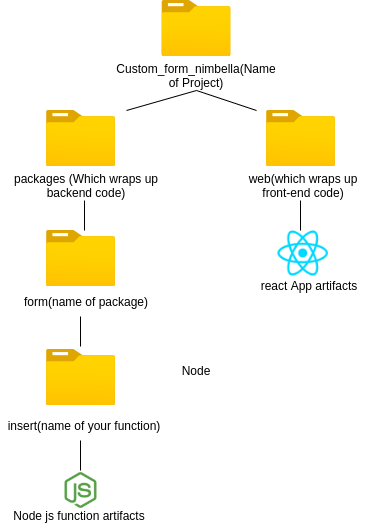

The diagram above was exported from draw.io. Its source (the exported page's mxGraphModel, read from the mxfile embedded in the PNG):
<mxGraphModel dx="1334" dy="754" grid="1" gridSize="10" guides="1" tooltips="1" connect="1" arrows="1" fold="1" page="1" pageScale="1" pageWidth="827" pageHeight="1169" math="0" shadow="0">
  <root>
    <mxCell id="0" />
    <mxCell id="1" parent="0" />
    <mxCell id="yrHXOB62f8AyMQ7gEc8G-6" value="" style="aspect=fixed;html=1;points=[];align=center;image;fontSize=12;image=img/lib/azure2/general/Folder_Blank.svg;" vertex="1" parent="1">
      <mxGeometry x="220" y="410" width="69" height="56.00000000000001" as="geometry" />
    </mxCell>
    <mxCell id="yrHXOB62f8AyMQ7gEc8G-7" value="" style="aspect=fixed;html=1;points=[];align=center;image;fontSize=12;image=img/lib/azure2/general/Folder_Blank.svg;" vertex="1" parent="1">
      <mxGeometry x="220" y="290" width="69" height="56.00000000000001" as="geometry" />
    </mxCell>
    <mxCell id="yrHXOB62f8AyMQ7gEc8G-8" value="" style="aspect=fixed;html=1;points=[];align=center;image;fontSize=12;image=img/lib/azure2/general/Folder_Blank.svg;" vertex="1" parent="1">
      <mxGeometry x="335.5" y="180" width="69" height="56.00000000000001" as="geometry" />
    </mxCell>
    <mxCell id="yrHXOB62f8AyMQ7gEc8G-9" value="Custom_form_nimbella(Name of Project)" style="text;html=1;strokeColor=none;fillColor=none;align=center;verticalAlign=middle;whiteSpace=wrap;rounded=0;" vertex="1" parent="1">
      <mxGeometry x="330" y="240" width="80" height="30" as="geometry" />
    </mxCell>
    <mxCell id="yrHXOB62f8AyMQ7gEc8G-10" value="packages (Which wraps up backend code)" style="text;html=1;strokeColor=none;fillColor=none;align=center;verticalAlign=middle;whiteSpace=wrap;rounded=0;" vertex="1" parent="1">
      <mxGeometry x="182.25" y="350" width="155.5" height="30" as="geometry" />
    </mxCell>
    <mxCell id="yrHXOB62f8AyMQ7gEc8G-12" value="" style="aspect=fixed;html=1;points=[];align=center;image;fontSize=12;image=img/lib/azure2/general/Folder_Blank.svg;" vertex="1" parent="1">
      <mxGeometry x="440" y="290" width="69" height="56.00000000000001" as="geometry" />
    </mxCell>
    <mxCell id="yrHXOB62f8AyMQ7gEc8G-13" value="web(which wraps up front-end code)" style="text;html=1;strokeColor=none;fillColor=none;align=center;verticalAlign=middle;whiteSpace=wrap;rounded=0;" vertex="1" parent="1">
      <mxGeometry x="414" y="350" width="125.5" height="30" as="geometry" />
    </mxCell>
    <mxCell id="yrHXOB62f8AyMQ7gEc8G-15" value="form(name of package)" style="text;html=1;strokeColor=none;fillColor=none;align=center;verticalAlign=middle;whiteSpace=wrap;rounded=0;" vertex="1" parent="1">
      <mxGeometry x="182.25" y="466" width="155.5" height="30" as="geometry" />
    </mxCell>
    <mxCell id="yrHXOB62f8AyMQ7gEc8G-16" value="" style="aspect=fixed;html=1;points=[];align=center;image;fontSize=12;image=img/lib/azure2/general/Folder_Blank.svg;" vertex="1" parent="1">
      <mxGeometry x="220" y="529" width="69" height="56.00000000000001" as="geometry" />
    </mxCell>
    <mxCell id="yrHXOB62f8AyMQ7gEc8G-17" value="insert(name of your function)" style="text;html=1;strokeColor=none;fillColor=none;align=center;verticalAlign=middle;whiteSpace=wrap;rounded=0;" vertex="1" parent="1">
      <mxGeometry x="180" y="590" width="155.5" height="30" as="geometry" />
    </mxCell>
    <mxCell id="yrHXOB62f8AyMQ7gEc8G-18" value="" style="shape=image;html=1;verticalAlign=top;verticalLabelPosition=bottom;labelBackgroundColor=#ffffff;imageAspect=0;aspect=fixed;image=https://cdn4.iconfinder.com/data/icons/logos-and-brands/512/233_Node_Js_logo-128.png" vertex="1" parent="1">
      <mxGeometry x="234.5" y="650" width="40" height="40" as="geometry" />
    </mxCell>
    <mxCell id="yrHXOB62f8AyMQ7gEc8G-19" value="Node js function artifacts" style="text;html=1;strokeColor=none;fillColor=none;align=center;verticalAlign=middle;whiteSpace=wrap;rounded=0;" vertex="1" parent="1">
      <mxGeometry x="174.5" y="680" width="155.5" height="30" as="geometry" />
    </mxCell>
    <mxCell id="yrHXOB62f8AyMQ7gEc8G-20" value="" style="shape=image;html=1;verticalAlign=top;verticalLabelPosition=bottom;labelBackgroundColor=#ffffff;imageAspect=0;aspect=fixed;image=https://cdn4.iconfinder.com/data/icons/logos-3/600/React.js_logo-128.png" vertex="1" parent="1">
      <mxGeometry x="449.75" y="406" width="54" height="54" as="geometry" />
    </mxCell>
    <mxCell id="yrHXOB62f8AyMQ7gEc8G-21" value="react App artifacts" style="text;html=1;strokeColor=none;fillColor=none;align=center;verticalAlign=middle;whiteSpace=wrap;rounded=0;" vertex="1" parent="1">
      <mxGeometry x="404.5" y="450" width="155.5" height="30" as="geometry" />
    </mxCell>
    <mxCell id="yrHXOB62f8AyMQ7gEc8G-22" value="" style="endArrow=none;html=1;exitX=0.5;exitY=1;exitDx=0;exitDy=0;" edge="1" parent="1" source="yrHXOB62f8AyMQ7gEc8G-9">
      <mxGeometry width="50" height="50" relative="1" as="geometry">
        <mxPoint x="360" y="570" as="sourcePoint" />
        <mxPoint x="300" y="290" as="targetPoint" />
      </mxGeometry>
    </mxCell>
    <mxCell id="yrHXOB62f8AyMQ7gEc8G-23" value="" style="endArrow=none;html=1;entryX=0.5;entryY=1;entryDx=0;entryDy=0;" edge="1" parent="1" target="yrHXOB62f8AyMQ7gEc8G-9">
      <mxGeometry width="50" height="50" relative="1" as="geometry">
        <mxPoint x="430" y="290" as="sourcePoint" />
        <mxPoint x="310" y="300" as="targetPoint" />
      </mxGeometry>
    </mxCell>
    <mxCell id="yrHXOB62f8AyMQ7gEc8G-26" value="" style="endArrow=none;html=1;entryX=0.551;entryY=0;entryDx=0;entryDy=0;entryPerimeter=0;" edge="1" parent="1" target="yrHXOB62f8AyMQ7gEc8G-6">
      <mxGeometry width="50" height="50" relative="1" as="geometry">
        <mxPoint x="258" y="380" as="sourcePoint" />
        <mxPoint x="330" y="370" as="targetPoint" />
      </mxGeometry>
    </mxCell>
    <mxCell id="yrHXOB62f8AyMQ7gEc8G-29" value="" style="endArrow=none;html=1;entryX=0.551;entryY=0;entryDx=0;entryDy=0;entryPerimeter=0;" edge="1" parent="1">
      <mxGeometry width="50" height="50" relative="1" as="geometry">
        <mxPoint x="254" y="496" as="sourcePoint" />
        <mxPoint x="254.019" y="526" as="targetPoint" />
      </mxGeometry>
    </mxCell>
    <mxCell id="yrHXOB62f8AyMQ7gEc8G-32" value="Node" style="text;html=1;strokeColor=none;fillColor=none;align=center;verticalAlign=middle;whiteSpace=wrap;rounded=0;" vertex="1" parent="1">
      <mxGeometry x="350" y="540" width="40" height="20" as="geometry" />
    </mxCell>
    <mxCell id="yrHXOB62f8AyMQ7gEc8G-33" value="" style="endArrow=none;html=1;entryX=0.551;entryY=0;entryDx=0;entryDy=0;entryPerimeter=0;" edge="1" parent="1">
      <mxGeometry width="50" height="50" relative="1" as="geometry">
        <mxPoint x="254" y="620" as="sourcePoint" />
        <mxPoint x="254.019" y="650" as="targetPoint" />
      </mxGeometry>
    </mxCell>
    <mxCell id="yrHXOB62f8AyMQ7gEc8G-34" value="" style="endArrow=none;html=1;entryX=0.551;entryY=0;entryDx=0;entryDy=0;entryPerimeter=0;" edge="1" parent="1">
      <mxGeometry width="50" height="50" relative="1" as="geometry">
        <mxPoint x="474" y="380" as="sourcePoint" />
        <mxPoint x="474.019" y="410" as="targetPoint" />
      </mxGeometry>
    </mxCell>
  </root>
</mxGraphModel>